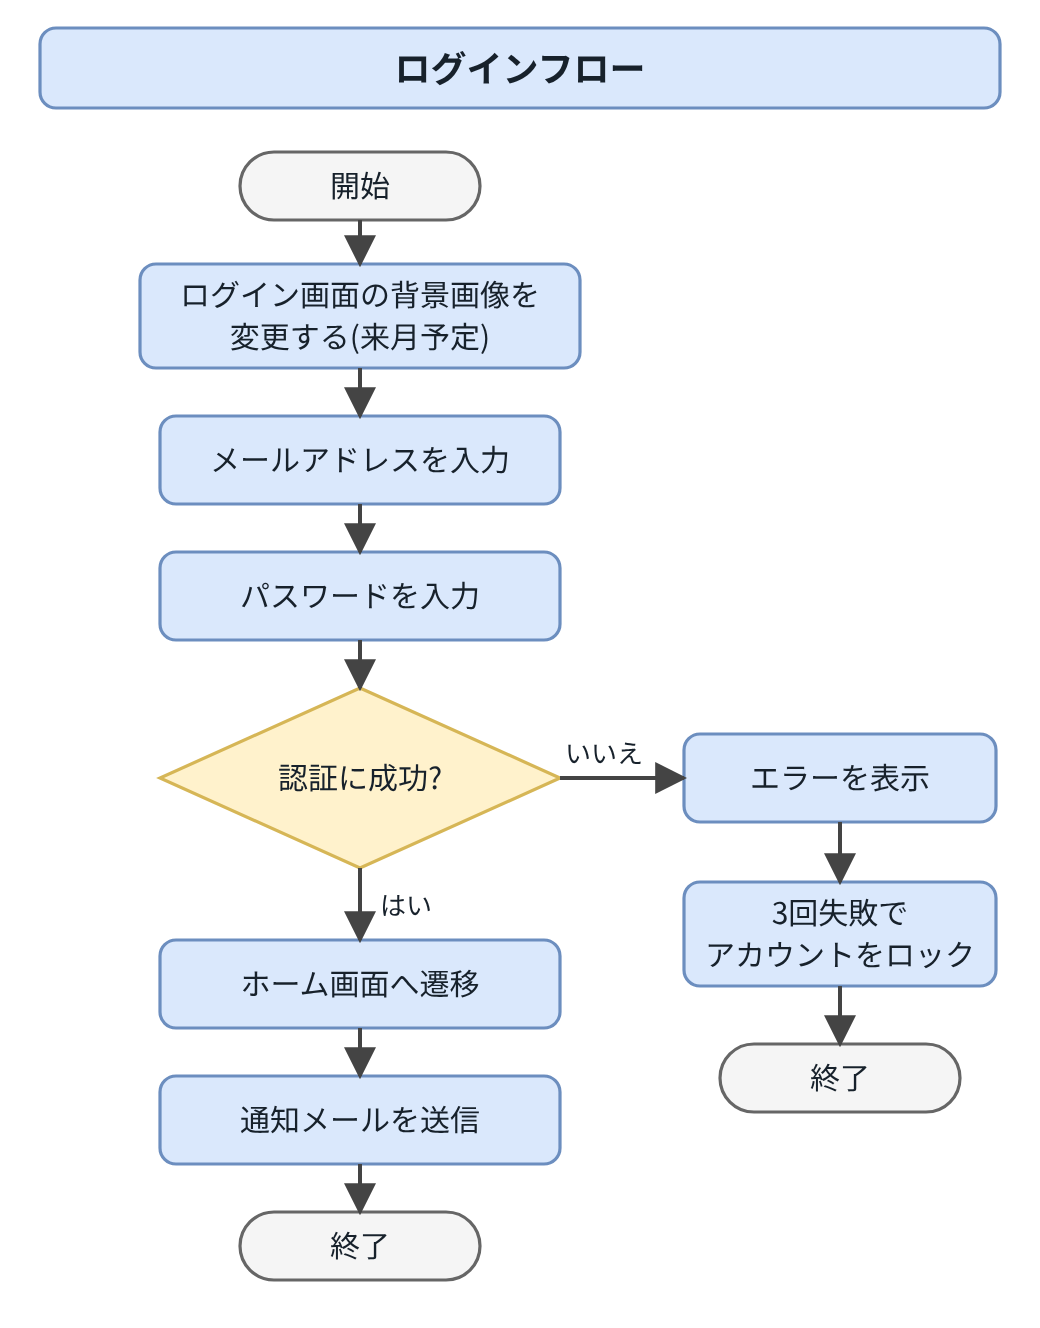

The diagram above was exported from draw.io. Its source (the exported page's mxGraphModel, read from the mxfile embedded in the PNG):
<mxGraphModel dx="798" dy="770" grid="1" gridSize="10" guides="1" tooltips="1" connect="1" arrows="1" fold="1" page="1" pageScale="1" pageWidth="520" pageHeight="664" math="0" shadow="0">
  <root>
    <mxCell id="0" />
    <mxCell id="1" parent="0" />
    <mxCell id="2" value="ログインフロー" style="rounded=1;whiteSpace=wrap;html=1;fillColor=#dae8fc;strokeColor=#6c8ebf;fontSize=18;fontColor=#17212b;fontStyle=1;" parent="1" vertex="1">
      <mxGeometry x="20" y="14" width="480" height="40" as="geometry" />
    </mxCell>
    <mxCell id="3" value="開始" style="rounded=1;arcSize=50;whiteSpace=wrap;html=1;fillColor=#f5f5f5;strokeColor=#666666;fontSize=15;fontColor=#17212b;" parent="1" vertex="1">
      <mxGeometry x="120" y="76" width="120" height="34" as="geometry" />
    </mxCell>
    <mxCell id="4" value="ログイン画面の背景画像を&lt;br&gt;変更する(来月予定)" style="rounded=1;whiteSpace=wrap;html=1;fillColor=#dae8fc;strokeColor=#6c8ebf;fontSize=15;fontColor=#17212b;" parent="1" vertex="1">
      <mxGeometry x="70" y="132" width="220" height="52" as="geometry" />
    </mxCell>
    <mxCell id="5" value="メールアドレスを入力" style="rounded=1;whiteSpace=wrap;html=1;fillColor=#dae8fc;strokeColor=#6c8ebf;fontSize=15;fontColor=#17212b;" parent="1" vertex="1">
      <mxGeometry x="80" y="208" width="200" height="44" as="geometry" />
    </mxCell>
    <mxCell id="6" value="パスワードを入力" style="rounded=1;whiteSpace=wrap;html=1;fillColor=#dae8fc;strokeColor=#6c8ebf;fontSize=15;fontColor=#17212b;" parent="1" vertex="1">
      <mxGeometry x="80" y="276" width="200" height="44" as="geometry" />
    </mxCell>
    <mxCell id="7" value="認証に成功?" style="rhombus;whiteSpace=wrap;html=1;fillColor=#fff2cc;strokeColor=#d6b656;fontSize=15;fontColor=#17212b;" parent="1" vertex="1">
      <mxGeometry x="80" y="344" width="200" height="90" as="geometry" />
    </mxCell>
    <mxCell id="8" value="ホーム画面へ遷移" style="rounded=1;whiteSpace=wrap;html=1;fillColor=#dae8fc;strokeColor=#6c8ebf;fontSize=15;fontColor=#17212b;" parent="1" vertex="1">
      <mxGeometry x="80" y="470" width="200" height="44" as="geometry" />
    </mxCell>
    <mxCell id="9" value="通知メールを送信" style="rounded=1;whiteSpace=wrap;html=1;fillColor=#dae8fc;strokeColor=#6c8ebf;fontSize=15;fontColor=#17212b;" parent="1" vertex="1">
      <mxGeometry x="80" y="538" width="200" height="44" as="geometry" />
    </mxCell>
    <mxCell id="10" value="終了" style="rounded=1;arcSize=50;whiteSpace=wrap;html=1;fillColor=#f5f5f5;strokeColor=#666666;fontSize=15;fontColor=#17212b;" parent="1" vertex="1">
      <mxGeometry x="120" y="606" width="120" height="34" as="geometry" />
    </mxCell>
    <mxCell id="11" value="エラーを表示" style="rounded=1;whiteSpace=wrap;html=1;fillColor=#dae8fc;strokeColor=#6c8ebf;fontSize=15;fontColor=#17212b;" parent="1" vertex="1">
      <mxGeometry x="342" y="367" width="156" height="44" as="geometry" />
    </mxCell>
    <mxCell id="12" value="3回失敗で&lt;br&gt;アカウントをロック" style="rounded=1;whiteSpace=wrap;html=1;fillColor=#dae8fc;strokeColor=#6c8ebf;fontSize=15;fontColor=#17212b;" parent="1" vertex="1">
      <mxGeometry x="342" y="441" width="156" height="52" as="geometry" />
    </mxCell>
    <mxCell id="13" value="終了" style="rounded=1;arcSize=50;whiteSpace=wrap;html=1;fillColor=#f5f5f5;strokeColor=#666666;fontSize=15;fontColor=#17212b;" parent="1" vertex="1">
      <mxGeometry x="360" y="522" width="120" height="34" as="geometry" />
    </mxCell>
    <mxCell id="14" value="" style="edgeStyle=orthogonalEdgeStyle;rounded=0;html=1;endArrow=block;endFill=1;strokeWidth=2;strokeColor=#444444;exitX=0.5;exitY=1;exitDx=0;exitDy=0;entryX=0.5;entryY=0;entryDx=0;entryDy=0;" parent="1" source="3" target="4" edge="1">
      <mxGeometry relative="1" as="geometry" />
    </mxCell>
    <mxCell id="15" value="" style="edgeStyle=orthogonalEdgeStyle;rounded=0;html=1;endArrow=block;endFill=1;strokeWidth=2;strokeColor=#444444;exitX=0.5;exitY=1;exitDx=0;exitDy=0;entryX=0.5;entryY=0;entryDx=0;entryDy=0;" parent="1" source="4" target="5" edge="1">
      <mxGeometry relative="1" as="geometry" />
    </mxCell>
    <mxCell id="16" value="" style="edgeStyle=orthogonalEdgeStyle;rounded=0;html=1;endArrow=block;endFill=1;strokeWidth=2;strokeColor=#444444;exitX=0.5;exitY=1;exitDx=0;exitDy=0;entryX=0.5;entryY=0;entryDx=0;entryDy=0;" parent="1" source="5" target="6" edge="1">
      <mxGeometry relative="1" as="geometry" />
    </mxCell>
    <mxCell id="17" value="" style="edgeStyle=orthogonalEdgeStyle;rounded=0;html=1;endArrow=block;endFill=1;strokeWidth=2;strokeColor=#444444;exitX=0.5;exitY=1;exitDx=0;exitDy=0;entryX=0.5;entryY=0;entryDx=0;entryDy=0;" parent="1" source="6" target="7" edge="1">
      <mxGeometry relative="1" as="geometry" />
    </mxCell>
    <mxCell id="18" value="" style="edgeStyle=orthogonalEdgeStyle;rounded=0;html=1;endArrow=block;endFill=1;strokeWidth=2;strokeColor=#444444;exitX=0.5;exitY=1;exitDx=0;exitDy=0;entryX=0.5;entryY=0;entryDx=0;entryDy=0;" parent="1" source="7" target="8" edge="1">
      <mxGeometry relative="1" as="geometry" />
    </mxCell>
    <mxCell id="19" value="" style="edgeStyle=orthogonalEdgeStyle;rounded=0;html=1;endArrow=block;endFill=1;strokeWidth=2;strokeColor=#444444;exitX=0.5;exitY=1;exitDx=0;exitDy=0;entryX=0.5;entryY=0;entryDx=0;entryDy=0;" parent="1" source="8" target="9" edge="1">
      <mxGeometry relative="1" as="geometry" />
    </mxCell>
    <mxCell id="20" value="" style="edgeStyle=orthogonalEdgeStyle;rounded=0;html=1;endArrow=block;endFill=1;strokeWidth=2;strokeColor=#444444;exitX=0.5;exitY=1;exitDx=0;exitDy=0;entryX=0.5;entryY=0;entryDx=0;entryDy=0;" parent="1" source="9" target="10" edge="1">
      <mxGeometry relative="1" as="geometry" />
    </mxCell>
    <mxCell id="21" value="" style="edgeStyle=orthogonalEdgeStyle;rounded=0;html=1;endArrow=block;endFill=1;strokeWidth=2;strokeColor=#444444;exitX=0.5;exitY=1;exitDx=0;exitDy=0;entryX=0.5;entryY=0;entryDx=0;entryDy=0;" parent="1" source="11" target="12" edge="1">
      <mxGeometry relative="1" as="geometry" />
    </mxCell>
    <mxCell id="22" value="" style="edgeStyle=orthogonalEdgeStyle;rounded=0;html=1;endArrow=block;endFill=1;strokeWidth=2;strokeColor=#444444;exitX=0.5;exitY=1;exitDx=0;exitDy=0;entryX=0.5;entryY=0;entryDx=0;entryDy=0;" parent="1" source="12" target="13" edge="1">
      <mxGeometry relative="1" as="geometry" />
    </mxCell>
    <mxCell id="23" value="" style="edgeStyle=orthogonalEdgeStyle;rounded=0;html=1;endArrow=block;endFill=1;strokeWidth=2;strokeColor=#444444;exitX=1;exitY=0.5;exitDx=0;exitDy=0;entryX=0;entryY=0.5;entryDx=0;entryDy=0;" parent="1" source="7" target="11" edge="1">
      <mxGeometry relative="1" as="geometry" />
    </mxCell>
    <mxCell id="24" value="はい" style="text;html=1;align=left;verticalAlign=middle;fontSize=13;fontColor=#17212b;" parent="1" vertex="1">
      <mxGeometry x="190" y="442.0" width="40" height="20" as="geometry" />
    </mxCell>
    <mxCell id="25" value="いいえ" style="text;html=1;align=center;verticalAlign=middle;fontSize=13;fontColor=#17212b;" parent="1" vertex="1">
      <mxGeometry x="272.0" y="366.0" width="60" height="20" as="geometry" />
    </mxCell>
  </root>
</mxGraphModel>